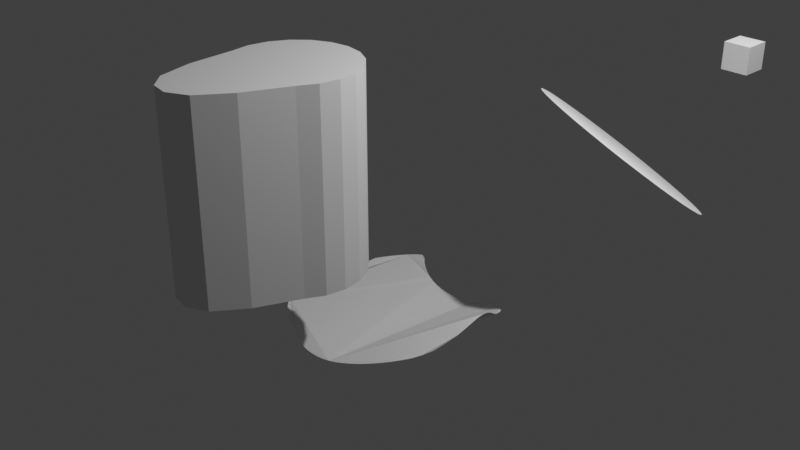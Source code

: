 # Source: TestModel.blend  (saved by Blender 4.0.36; exported with 4.5.12 LTS)
import bpy
from mathutils import Matrix  # noqa: F401  (used for matrix-valued properties, if any)

bpy.ops.wm.read_factory_settings(use_empty=True)
scene = bpy.context.scene
scene.name = 'Scene'

# ---- collections
col_collection = bpy.data.collections.new('Collection'); scene.collection.children.link(col_collection)

# ---- world
world_world = bpy.data.worlds.new('World'); scene.world = world_world
world_world.use_nodes = True; world_world.node_tree.nodes.clear()
_N = world_world.node_tree.nodes; _L = world_world.node_tree.links
n0 = _N.new('ShaderNodeOutputWorld'); n0.name = 'World Output'; n0.location = (300, 300)
n1 = _N.new('ShaderNodeBackground'); n1.name = 'Background'; n1.location = (10, 300)
n1.inputs[0].default_value = (0.05088, 0.05088, 0.05088, 1.0)
_L.new(n1.outputs[0], n0.inputs[0])
n0.is_active_output = True
world_world.color = (0.05088, 0.05088, 0.05088)
world_world.use_sun_shadow = False
world_world.sun_shadow_jitter_overblur = 0.0

# ---- cameras
cam_camera = bpy.data.cameras.new('Camera')
cam_camera.clip_end = 100.0
cam_camera.ortho_scale = 7.314

# ---- lights
light_light = bpy.data.lights.new('Light', 'POINT')
light_light.transmission_factor = 0.0
light_light.use_soft_falloff = False
light_light.energy = 1000.0
light_light.shadow_soft_size = 0.1
light_light.shadow_maximum_resolution = 0.006
light_light.use_absolute_resolution = True

# ---- meshes
me_x = bpy.data.meshes.new('円')
me_x.from_pydata([(1.236, 2.459, 0.2579), (1.061, 2.434, 0.343), (0.902, 2.378, 0.4431), (0.7652, 2.292, 0.5543), (0.6558, 2.18, 0.6725), (0.5779, 2.047, 0.793), (0.5346, 1.896, 0.9113), (0.5275, 1.735, 1.023), (0.5569, 1.57, 1.123), (0.6217, 1.405, 1.208), (0.7193, 1.249, 1.275), (0.846, 1.107, 1.322), (0.997, 0.9842, 1.345), (1.166, 0.8856, 1.346), (1.348, 0.8149, 1.322), (1.534, 0.775, 1.276), (1.718, 0.7672, 1.21), (1.893, 0.7919, 1.124), (2.052, 0.8482, 1.024), (2.189, 0.9339, 0.9131), (2.298, 1.046, 0.7949), (2.376, 1.179, 0.6744), (2.419, 1.329, 0.5561), (2.426, 1.491, 0.4447), (2.397, 1.656, 0.3444), (2.332, 1.821, 0.2591), (2.235, 1.977, 0.1919), (2.108, 2.119, 0.1457), (1.957, 2.242, 0.122), (1.788, 2.34, 0.1218), (1.606, 2.411, 0.1451), (1.42, 2.451, 0.1911), (0.02041, 0.6853, -1.119), (0.1675, 0.7083, -1.142), (0.09407, 0.6937, -1.131), (1.706, 2.9, 1.335), (1.706, 2.9, 1.625), (1.706, 3.19, 1.335), (1.706, 3.19, 1.625), (1.996, 2.9, 1.335), (1.996, 2.9, 1.625), (1.996, 3.19, 1.335), (1.996, 3.19, 1.625)], [(34, 33), (32, 34)], [(1, 2, 3, 4, 5, 6, 7, 8, 9, 10, 11, 12, 13, 14, 15, 16, 17, 18, 19, 20, 21, 22, 23, 24, 25, 26, 27, 28, 29, 30, 31, 0), (35, 36, 38, 37), (37, 38, 42, 41), (41, 42, 40, 39), (39, 40, 36, 35), (37, 41, 39, 35), (42, 38, 36, 40)])
_uv = me_x.uv_layers.new(name='UVマップ')
_uv.uv.foreach_set('vector', [0.0, 0.0, 0.0, 0.0, 0.0, 0.0, 0.0, 0.0, 0.0, 0.0, 0.0, 0.0, 0.0, 0.0, 0.0, 0.0, 0.0, 0.0, 0.0, 0.0, 0.0, 0.0, 0.0, 0.0, 0.0, 0.0, 0.0, 0.0, 0.0, 0.0, 0.0, 0.0, 0.0, 0.0, 0.0, 0.0, 0.0, 0.0, 0.0, 0.0, 0.0, 0.0, 0.0, 0.0, 0.0, 0.0, 0.0, 0.0, 0.0, 0.0, 0.0, 0.0, 0.0, 0.0, 0.0, 0.0, 0.0, 0.0, 0.0, 0.0, 0.0, 0.0, 0.0, 0.0, 0.375, 0.0, 0.625, 0.0, 0.625, 0.25, 0.375, 0.25, 0.375, 0.25, 0.625, 0.25, 0.625, 0.5, 0.375, 0.5, 0.375, 0.5, 0.625, 0.5, 0.625, 0.75, 0.375, 0.75, 0.375, 0.75, 0.625, 0.75, 0.625, 1.0, 0.375, 1.0, 0.125, 0.5, 0.375, 0.5, 0.375, 0.75, 0.125, 0.75, 0.625, 0.5, 0.875, 0.5, 0.875, 0.75, 0.625, 0.75])
me_x.update()
me_001 = bpy.data.meshes.new('円.001')
me_001.from_pydata([(0.02041, 0.6853, -1.119), (-0.05305, 0.6834, -1.105), (-0.1259, 0.6884, -1.09), (-0.1978, 0.7009, -1.074), (-0.2684, 0.7212, -1.056), (-0.3371, 0.7497, -1.037), (-0.4037, 0.787, -1.017), (-0.4691, 0.8342, -0.9978), (-0.5408, 0.9028, -0.9916), (-0.6103, 0.9377, -0.9921), (-0.6805, 0.8994, -0.9985), (-0.7469, 0.8339, -1.003), (-0.809, 0.7637, -1.008), (-0.8667, 0.6892, -1.013), (-0.9195, 0.6108, -1.018), (-0.9672, 0.5291, -1.024), (-1.004, 0.4483, -1.052), (-1.035, 0.3659, -1.084), (-1.059, 0.2819, -1.116), (-1.078, 0.1968, -1.148), (-1.095, 0.1091, -1.161), (-1.107, 0.03049, -1.162), (-1.112, -0.04712, -1.162), (-1.111, -0.1233, -1.16), (-1.103, -0.1977, -1.157), (-1.09, -0.27, -1.152), (-1.07, -0.3397, -1.145), (-1.062, -0.4264, -1.117), (-1.048, -0.5108, -1.086), (-1.025, -0.5881, -1.057), (-0.9941, -0.6577, -1.031), (-0.954, -0.7192, -1.008), (-0.9052, -0.7723, -0.9871), (-0.8483, -0.7921, -0.9717), (-0.7917, -0.8565, -0.9794), (-0.7249, -0.9249, -0.9954), (-0.6474, -0.9781, -1.016), (-0.5604, -1.016, -1.041), (-0.4651, -1.038, -1.067), (-0.3862, -1.072, -1.067), (-0.3178, -1.107, -1.077), (-0.2486, -1.134, -1.089), (-0.1775, -1.153, -1.098), (-0.1049, -1.163, -1.106), (-0.03116, -1.164, -1.112), (0.04224, -1.158, -1.115), (0.1141, -1.146, -1.114), (0.1858, -1.126, -1.112), (0.257, -1.099, -1.107), (0.3272, -1.064, -1.1), (0.396, -1.024, -1.092), (0.463, -0.9797, -1.083), (0.5278, -0.9313, -1.072), (0.5899, -0.8806, -1.06), (0.649, -0.8286, -1.047), (0.7047, -0.7768, -1.034), (0.7565, -0.7264, -1.019), (0.8042, -0.6785, -1.005), (0.8475, -0.6344, -0.9902), (0.8851, -0.5266, -0.9836), (0.9172, -0.4102, -0.9734), (0.9438, -0.2877, -0.9397), (0.9774, -0.1402, -0.8852), (1.008, -0.06551, -0.8316), (1.033, 0.003906, -0.781), (1.048, 0.07446, -0.743), (1.051, 0.1461, -0.7281), (1.041, 0.2186, -0.743), (1.018, 0.2913, -0.781), (0.9858, 0.3637, -0.8316), (0.9486, 0.4347, -0.8844), (0.9133, 0.5031, -0.9291), (0.8832, 0.5688, -0.959), (0.8527, 0.634, -0.9832), (0.8167, 0.6965, -1.003), (0.7763, 0.7557, -1.022), (0.7317, 0.8114, -1.04), (0.6832, 0.8633, -1.057), (0.6309, 0.9111, -1.072), (0.5752, 0.9547, -1.087), (0.5127, 0.8994, -1.109), (0.4477, 0.8458, -1.127), (0.3807, 0.7981, -1.142), (0.3118, 0.7562, -1.156), (0.2404, 0.7287, -1.151), (0.1675, 0.7083, -1.142)], [], [(1, 2, 3, 4, 5, 6, 7, 8, 9, 10, 11, 12, 13, 14, 15, 16, 17, 18, 19, 20, 21, 22, 23, 24, 25, 26, 27, 28, 29, 30, 31, 32, 33, 34, 35, 36, 37, 38, 39, 40, 41, 42, 43, 44, 45, 46, 47, 48, 49, 50, 51, 52, 53, 54, 55, 56, 57, 58, 59, 60, 61, 62, 63, 64, 65, 66, 67, 68, 69, 70, 71, 72, 73, 74, 75, 76, 77, 78, 79, 80, 81, 82, 83, 84, 85, 0)])
_uv = me_001.uv_layers.new(name='UVマップ')
_uv.uv.foreach_set('vector', [0.0, 0.0, 0.0, 0.0, 0.0, 0.0, 0.0, 0.0, 0.0, 0.0, 0.0, 0.0, 0.0, 0.0, 0.0, 0.0, 0.0, 0.0, 0.0, 0.0, 0.0, 0.0, 0.0, 0.0, 0.0, 0.0, 0.0, 0.0, 0.0, 0.0, 0.0, 0.0, 0.0, 0.0, 0.0, 0.0, 0.0, 0.0, 0.0, 0.0, 0.0, 0.0, 0.0, 0.0, 0.0, 0.0, 0.0, 0.0, 0.0, 0.0, 0.0, 0.0, 0.0, 0.0, 0.0, 0.0, 0.0, 0.0, 0.0, 0.0, 0.0, 0.0, 0.0, 0.0, 0.0, 0.0, 0.0, 0.0, 0.0, 0.0, 0.0, 0.0, 0.0, 0.0, 0.0, 0.0, 0.0, 0.0, 0.0, 0.0, 0.0, 0.0, 0.0, 0.0, 0.0, 0.0, 0.0, 0.0, 0.0, 0.0, 0.0, 0.0, 0.0, 0.0, 0.0, 0.0, 0.0, 0.0, 0.0, 0.0, 0.0, 0.0, 0.0, 0.0, 0.0, 0.0, 0.0, 0.0, 0.0, 0.0, 0.0, 0.0, 0.0, 0.0, 0.0, 0.0, 0.0, 0.0, 0.0, 0.0, 0.0, 0.0, 0.0, 0.0, 0.0, 0.0, 0.0, 0.0, 0.0, 0.0, 0.0, 0.0, 0.0, 0.0, 0.0, 0.0, 0.0, 0.0, 0.0, 0.0, 0.0, 0.0, 0.0, 0.0, 0.0, 0.0, 0.0, 0.0, 0.0, 0.0, 0.0, 0.0, 0.0, 0.0, 0.0, 0.0, 0.0, 0.0, 0.0, 0.0, 0.0, 0.0, 0.0, 0.0, 0.0, 0.0, 0.0, 0.0, 0.0, 0.0, 0.0, 0.0])
me_001.update()
me_001_1 = bpy.data.meshes.new('円柱.001')
me_001_1.from_pydata([(0.0, 0.64, -1.0), (0.0, 0.64, 1.0), (0.1978, 0.6087, -1.0), (0.1978, 0.6087, 1.0), (0.3762, 0.5178, -1.0), (0.3762, 0.5178, 1.0), (0.5178, 0.3762, -1.0), (0.5178, 0.3762, 1.0), (0.6087, 0.1978, -1.0), (0.6087, 0.1978, 1.0), (0.64, 0.0, -1.0), (0.64, 0.0, 1.0), (0.6087, -0.1978, -1.0), (0.6087, -0.1978, 1.0), (0.5178, -0.3762, -1.0), (0.5178, -0.3762, 1.0), (0.3294, -0.8218, -1.0), (0.3294, -0.8218, 1.0), (0.1173, -1.131, -1.0), (0.1173, -1.131, 1.0), (-0.092, -1.237, -1.0), (-0.092, -1.237, 1.0), (-0.2898, -1.206, -1.0), (-0.2898, -1.206, 1.0), (-0.4566, -1.04, -1.0), (-0.4566, -1.04, 1.0), (-0.5646, -0.6802, -1.0), (-0.5646, -0.6802, 1.0), (-0.6087, -0.1978, -1.0), (-0.6087, -0.1978, 1.0), (-0.64, 0.0, -1.0), (-0.64, 0.0, 1.0), (-0.6087, 0.1978, -1.0), (-0.6087, 0.1978, 1.0), (-0.5178, 0.3762, -1.0), (-0.5178, 0.3762, 1.0), (-0.3762, 0.5178, -1.0), (-0.3762, 0.5178, 1.0), (-0.1978, 0.6087, -1.0), (-0.1978, 0.6087, 1.0)], [], [(0, 1, 3, 2), (2, 3, 5, 4), (4, 5, 7, 6), (6, 7, 9, 8), (8, 9, 11, 10), (10, 11, 13, 12), (12, 13, 15, 14), (14, 15, 17, 16), (16, 17, 19, 18), (18, 19, 21, 20), (20, 21, 23, 22), (22, 23, 25, 24), (24, 25, 27, 26), (26, 27, 29, 28), (28, 29, 31, 30), (30, 31, 33, 32), (32, 33, 35, 34), (34, 35, 37, 36), (3, 1, 39, 37, 35, 33, 31, 29, 27, 25, 23, 21, 19, 17, 15, 13, 11, 9, 7, 5), (36, 37, 39, 38), (38, 39, 1, 0), (0, 2, 4, 6, 8, 10, 12, 14, 16, 18, 20, 22, 24, 26, 28, 30, 32, 34, 36, 38)])
me_001_1.update()

# ---- objects
ob_light = bpy.data.objects.new('Light', light_light)
ob_camera = bpy.data.objects.new('Camera', cam_camera)
ob_object = bpy.data.objects.new('object', me_x)
ob_nonplan = bpy.data.objects.new('nonplan', me_001)
ob_x = bpy.data.objects.new('円柱', me_001_1)

# ---- transforms, parenting, visibility, modifiers, constraints
ob_light.location = (4.076, 1.005, 5.904)
ob_light.rotation_euler = (0.6503, 0.05522, 1.866)
ob_light.lock_rotations_4d = False
ob_light.empty_display_type = 'ARROWS'
ob_light.color = (0.0, 0.0, 0.0, 0.0)
ob_light.lineart.crease_threshold = 0.0
ob_camera.location = (7.359, -6.926, 4.958)
ob_camera.rotation_euler = (1.109, 0.0, 0.8149)
ob_camera.lock_rotations_4d = False
ob_camera.empty_display_type = 'ARROWS'
ob_camera.color = (0.0, 0.0, 0.0, 0.0)
ob_camera.display_type = 'WIRE'
ob_camera.lineart.crease_threshold = 0.0
ob_object.location = (0.0, 0.0, 0.0)
ob_nonplan.location = (0.0, 0.0, 0.0)
ob_x.location = (0.0, -1.269, 0.9426)

# ---- collection membership
col_collection.objects.link(ob_light)
col_collection.objects.link(ob_camera)
col_collection.objects.link(ob_object)
col_collection.objects.link(ob_nonplan)
col_collection.objects.link(ob_x)

# ---- scene / render settings (as saved in the file)
scene.camera = ob_camera
scene.frame_start = 1; scene.frame_end = 250; scene.frame_set(1)
scene.render.engine = 'BLENDER_EEVEE_NEXT'
scene.cycles.sampling_pattern = 'TABULATED_SOBOL'
scene.view_settings.view_transform = 'Standard'
bpy.context.view_layer.update()
